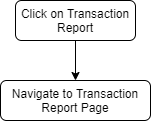

The diagram above was exported from draw.io. Its source (the exported page's mxGraphModel, read from the mxfile embedded in the PNG):
<mxGraphModel dx="1038" dy="491" grid="1" gridSize="10" guides="1" tooltips="1" connect="1" arrows="1" fold="1" page="1" pageScale="1" pageWidth="850" pageHeight="1100" math="0" shadow="0">
  <root>
    <mxCell id="mu507Oacr-BHqvOdcpl7-0" />
    <mxCell id="mu507Oacr-BHqvOdcpl7-1" parent="mu507Oacr-BHqvOdcpl7-0" />
    <mxCell id="0WIMvZYaZ715iWIyCseb-0" style="edgeStyle=orthogonalEdgeStyle;rounded=0;orthogonalLoop=1;jettySize=auto;html=1;entryX=0.5;entryY=0;entryDx=0;entryDy=0;" edge="1" parent="mu507Oacr-BHqvOdcpl7-1" source="0WIMvZYaZ715iWIyCseb-1" target="0WIMvZYaZ715iWIyCseb-2">
      <mxGeometry relative="1" as="geometry" />
    </mxCell>
    <mxCell id="0WIMvZYaZ715iWIyCseb-1" value="Click on Transaction Report" style="rounded=1;whiteSpace=wrap;html=1;fontSize=12;glass=0;strokeWidth=1;shadow=0;" vertex="1" parent="mu507Oacr-BHqvOdcpl7-1">
      <mxGeometry x="160" y="80" width="120" height="40" as="geometry" />
    </mxCell>
    <mxCell id="0WIMvZYaZ715iWIyCseb-2" value="Navigate to Transaction Report Page" style="rounded=1;whiteSpace=wrap;html=1;fontSize=12;glass=0;strokeWidth=1;shadow=0;" vertex="1" parent="mu507Oacr-BHqvOdcpl7-1">
      <mxGeometry x="145" y="160" width="150" height="40" as="geometry" />
    </mxCell>
  </root>
</mxGraphModel>